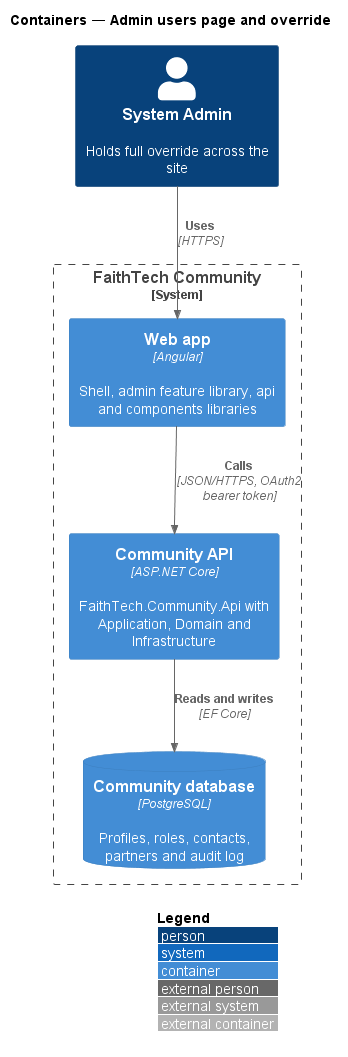

The diagram above was rendered by PlantUML. Its source (embedded in the PNG):
@startuml
!include <C4/C4_Container>
LAYOUT_WITH_LEGEND()
title Containers — Admin users page and override
Person(admin, "System Admin", "Holds full override across the site")
System_Boundary(community, "FaithTech Community") {
  Container(web, "Web app", "Angular", "Shell, admin feature library, api and components libraries")
  Container(api, "Community API", "ASP.NET Core", "FaithTech.Community.Api with Application, Domain and Infrastructure")
  ContainerDb(db, "Community database", "PostgreSQL", "Profiles, roles, contacts, partners and audit log")
}
Rel(admin, web, "Uses", "HTTPS")
Rel(web, api, "Calls", "JSON/HTTPS, OAuth2 bearer token")
Rel(api, db, "Reads and writes", "EF Core")
@enduml